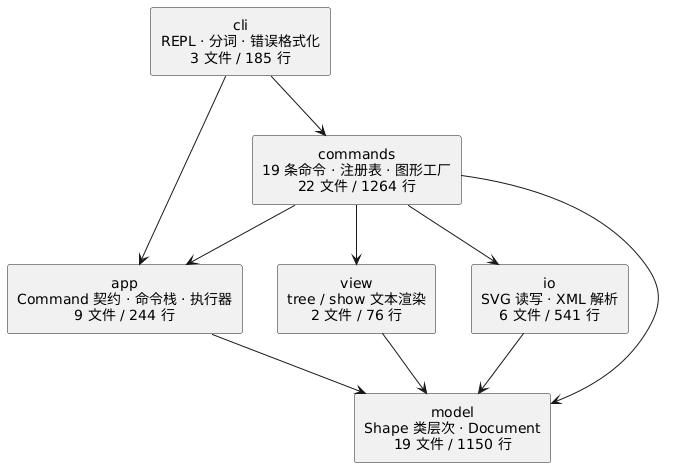

The diagram above was rendered by PlantUML. Its source (embedded in the PNG):
@startuml
skinparam componentStyle rectangle
skinparam defaultTextAlignment center

component "cli\nREPL · 分词 · 错误格式化\n3 文件 / 185 行" as cli
component "commands\n19 条命令 · 注册表 · 图形工厂\n22 文件 / 1264 行" as commands
component "app\nCommand 契约 · 命令栈 · 执行器\n9 文件 / 244 行" as app
component "view\ntree / show 文本渲染\n2 文件 / 76 行" as view
component "io\nSVG 读写 · XML 解析\n6 文件 / 541 行" as io
component "model\nShape 类层次 · Document\n19 文件 / 1150 行" as model

cli --> commands
cli --> app
commands --> app
commands --> view
commands --> io
commands --> model
app --> model
view --> model
io --> model
@enduml